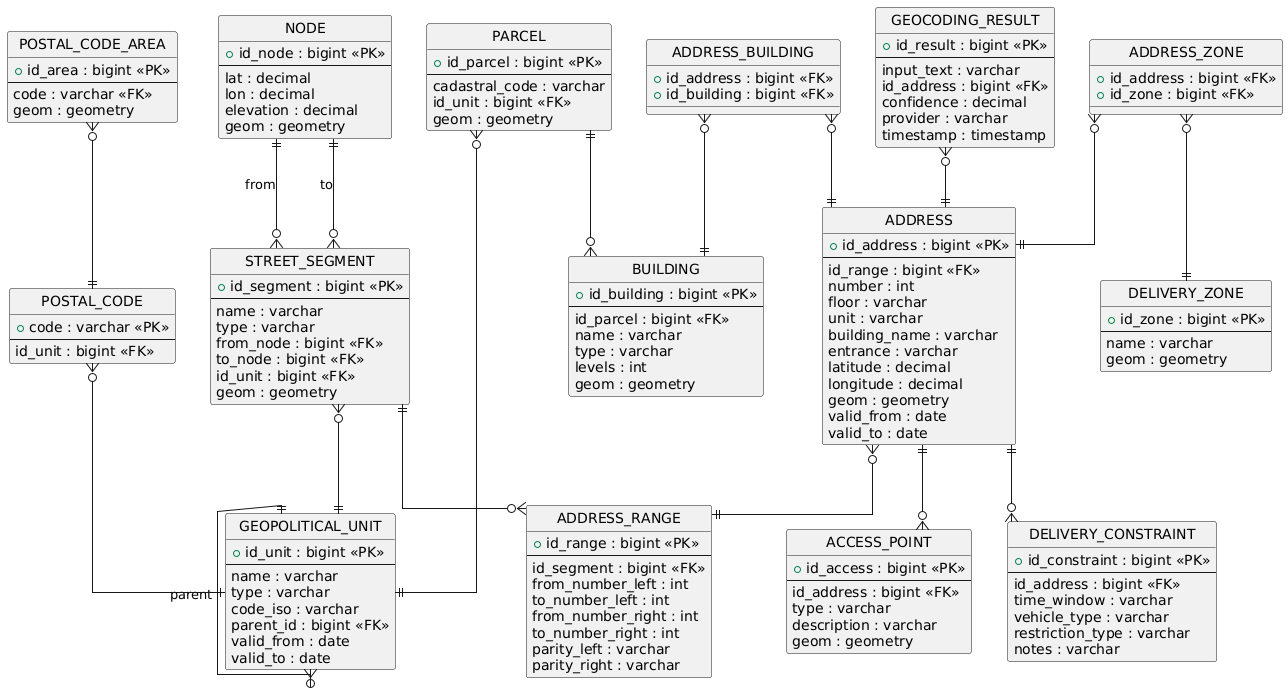

The diagram above was rendered by PlantUML. Its source (embedded in the PNG):
@startuml
hide circle
skinparam linetype ortho

' =========================
' 🌍 JERARQUÍA GEOPOLÍTICA
' =========================
entity GEOPOLITICAL_UNIT {
  +id_unit : bigint <<PK>>
  --
  name : varchar
  type : varchar
  code_iso : varchar
  parent_id : bigint <<FK>>
  valid_from : date
  valid_to : date
}

GEOPOLITICAL_UNIT ||--o{ GEOPOLITICAL_UNIT : parent

' =========================
' 📬 SISTEMA POSTAL
' =========================
entity POSTAL_CODE {
  +code : varchar <<PK>>
  --
  id_unit : bigint <<FK>>
}

entity POSTAL_CODE_AREA {
  +id_area : bigint <<PK>>
  --
  code : varchar <<FK>>
  geom : geometry
}

POSTAL_CODE }o--|| GEOPOLITICAL_UNIT
POSTAL_CODE_AREA }o--|| POSTAL_CODE

' =========================
' 🧭 NODOS (INTERSECCIONES)
' =========================
entity NODE {
  +id_node : bigint <<PK>>
  --
  lat : decimal
  lon : decimal
  elevation : decimal
  geom : geometry
}

' =========================
' 🛣 SEGMENTOS DE CALLE
' =========================
entity STREET_SEGMENT {
  +id_segment : bigint <<PK>>
  --
  name : varchar
  type : varchar
  from_node : bigint <<FK>>
  to_node : bigint <<FK>>
  id_unit : bigint <<FK>>
  geom : geometry
}

NODE ||--o{ STREET_SEGMENT : from
NODE ||--o{ STREET_SEGMENT : to
STREET_SEGMENT }o--|| GEOPOLITICAL_UNIT

' =========================
' 🔢 RANGOS DE DIRECCIÓN
' =========================
entity ADDRESS_RANGE {
  +id_range : bigint <<PK>>
  --
  id_segment : bigint <<FK>>
  from_number_left : int
  to_number_left : int
  from_number_right : int
  to_number_right : int
  parity_left : varchar
  parity_right : varchar
}

STREET_SEGMENT ||--o{ ADDRESS_RANGE

' =========================
' 🏠 DIRECCIÓN
' =========================
entity ADDRESS {
  +id_address : bigint <<PK>>
  --
  id_range : bigint <<FK>>
  number : int
  floor : varchar
  unit : varchar
  building_name : varchar
  entrance : varchar
  latitude : decimal
  longitude : decimal
  geom : geometry
  valid_from : date
  valid_to : date
}

ADDRESS }o--|| ADDRESS_RANGE

' =========================
' 🧾 PARCELAS (CATASTRO)
' =========================
entity PARCEL {
  +id_parcel : bigint <<PK>>
  --
  cadastral_code : varchar
  id_unit : bigint <<FK>>
  geom : geometry
}

PARCEL }o--|| GEOPOLITICAL_UNIT

' =========================
' 🏢 EDIFICIOS
' =========================
entity BUILDING {
  +id_building : bigint <<PK>>
  --
  id_parcel : bigint <<FK>>
  name : varchar
  type : varchar
  levels : int
  geom : geometry
}

PARCEL ||--o{ BUILDING

' =========================
' 🔗 DIRECCIÓN - EDIFICIO
' =========================
entity ADDRESS_BUILDING {
  +id_address : bigint <<FK>>
  +id_building : bigint <<FK>>
}

ADDRESS_BUILDING }o--|| ADDRESS
ADDRESS_BUILDING }o--|| BUILDING

' =========================
' 🚪 PUNTOS DE ACCESO
' =========================
entity ACCESS_POINT {
  +id_access : bigint <<PK>>
  --
  id_address : bigint <<FK>>
  type : varchar
  description : varchar
  geom : geometry
}

ADDRESS ||--o{ ACCESS_POINT

' =========================
' 🚚 RESTRICCIONES LOGÍSTICAS
' =========================
entity DELIVERY_CONSTRAINT {
  +id_constraint : bigint <<PK>>
  --
  id_address : bigint <<FK>>
  time_window : varchar
  vehicle_type : varchar
  restriction_type : varchar
  notes : varchar
}

ADDRESS ||--o{ DELIVERY_CONSTRAINT

' =========================
' 📦 ZONAS LOGÍSTICAS
' =========================
entity DELIVERY_ZONE {
  +id_zone : bigint <<PK>>
  --
  name : varchar
  geom : geometry
}

entity ADDRESS_ZONE {
  +id_address : bigint <<FK>>
  +id_zone : bigint <<FK>>
}

ADDRESS_ZONE }o--|| ADDRESS
ADDRESS_ZONE }o--|| DELIVERY_ZONE

' =========================
' 🗺 GEOCODIFICACIÓN
' =========================
entity GEOCODING_RESULT {
  +id_result : bigint <<PK>>
  --
  input_text : varchar
  id_address : bigint <<FK>>
  confidence : decimal
  provider : varchar
  timestamp : timestamp
}

GEOCODING_RESULT }o--|| ADDRESS
@enduml